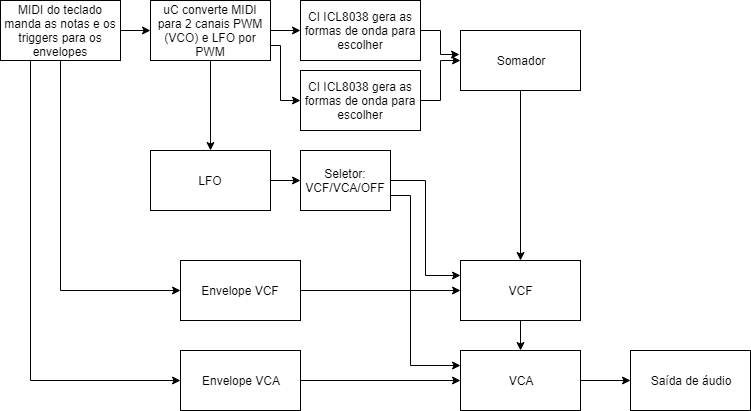

The diagram above was exported from draw.io. Its source (the exported page's mxGraphModel, read from the mxfile embedded in the PNG):
<mxGraphModel dx="1108" dy="484" grid="1" gridSize="10" guides="1" tooltips="1" connect="1" arrows="1" fold="1" page="1" pageScale="1" pageWidth="827" pageHeight="1169" math="0" shadow="0">
  <root>
    <mxCell id="0" />
    <mxCell id="1" parent="0" />
    <mxCell id="8Db8D1xJ8n_I7ENGFjJ8-3" style="edgeStyle=orthogonalEdgeStyle;rounded=0;orthogonalLoop=1;jettySize=auto;html=1;exitX=1;exitY=0.5;exitDx=0;exitDy=0;entryX=0;entryY=0.5;entryDx=0;entryDy=0;" edge="1" parent="1" source="8Db8D1xJ8n_I7ENGFjJ8-1" target="8Db8D1xJ8n_I7ENGFjJ8-2">
      <mxGeometry relative="1" as="geometry" />
    </mxCell>
    <mxCell id="8Db8D1xJ8n_I7ENGFjJ8-16" style="edgeStyle=orthogonalEdgeStyle;rounded=0;orthogonalLoop=1;jettySize=auto;html=1;exitX=0.5;exitY=1;exitDx=0;exitDy=0;entryX=0;entryY=0.5;entryDx=0;entryDy=0;" edge="1" parent="1" source="8Db8D1xJ8n_I7ENGFjJ8-1" target="8Db8D1xJ8n_I7ENGFjJ8-15">
      <mxGeometry relative="1" as="geometry">
        <mxPoint x="190" y="220" as="targetPoint" />
        <Array as="points">
          <mxPoint x="80" y="310" />
        </Array>
      </mxGeometry>
    </mxCell>
    <mxCell id="8Db8D1xJ8n_I7ENGFjJ8-20" style="edgeStyle=orthogonalEdgeStyle;rounded=0;orthogonalLoop=1;jettySize=auto;html=1;exitX=0.25;exitY=1;exitDx=0;exitDy=0;entryX=0;entryY=0.5;entryDx=0;entryDy=0;" edge="1" parent="1" source="8Db8D1xJ8n_I7ENGFjJ8-1" target="8Db8D1xJ8n_I7ENGFjJ8-19">
      <mxGeometry relative="1" as="geometry" />
    </mxCell>
    <mxCell id="8Db8D1xJ8n_I7ENGFjJ8-1" value="MIDI do teclado manda as notas e os triggers para os envelopes" style="rounded=0;whiteSpace=wrap;html=1;" vertex="1" parent="1">
      <mxGeometry x="20" y="20" width="120" height="60" as="geometry" />
    </mxCell>
    <mxCell id="8Db8D1xJ8n_I7ENGFjJ8-5" style="edgeStyle=orthogonalEdgeStyle;rounded=0;orthogonalLoop=1;jettySize=auto;html=1;exitX=1;exitY=0.5;exitDx=0;exitDy=0;entryX=0;entryY=0.5;entryDx=0;entryDy=0;" edge="1" parent="1" source="8Db8D1xJ8n_I7ENGFjJ8-2" target="8Db8D1xJ8n_I7ENGFjJ8-4">
      <mxGeometry relative="1" as="geometry" />
    </mxCell>
    <mxCell id="8Db8D1xJ8n_I7ENGFjJ8-9" style="edgeStyle=orthogonalEdgeStyle;rounded=0;orthogonalLoop=1;jettySize=auto;html=1;exitX=1;exitY=0.75;exitDx=0;exitDy=0;entryX=0;entryY=0.5;entryDx=0;entryDy=0;" edge="1" parent="1" source="8Db8D1xJ8n_I7ENGFjJ8-2" target="8Db8D1xJ8n_I7ENGFjJ8-6">
      <mxGeometry relative="1" as="geometry">
        <Array as="points">
          <mxPoint x="300" y="65" />
          <mxPoint x="300" y="120" />
        </Array>
      </mxGeometry>
    </mxCell>
    <mxCell id="8Db8D1xJ8n_I7ENGFjJ8-27" style="edgeStyle=orthogonalEdgeStyle;rounded=0;orthogonalLoop=1;jettySize=auto;html=1;exitX=0.5;exitY=1;exitDx=0;exitDy=0;entryX=0.5;entryY=0;entryDx=0;entryDy=0;" edge="1" parent="1" source="8Db8D1xJ8n_I7ENGFjJ8-2" target="8Db8D1xJ8n_I7ENGFjJ8-26">
      <mxGeometry relative="1" as="geometry" />
    </mxCell>
    <mxCell id="8Db8D1xJ8n_I7ENGFjJ8-2" value="uC converte MIDI para 2 canais PWM (VCO) e LFO por PWM" style="rounded=0;whiteSpace=wrap;html=1;" vertex="1" parent="1">
      <mxGeometry x="170" y="20" width="120" height="60" as="geometry" />
    </mxCell>
    <mxCell id="8Db8D1xJ8n_I7ENGFjJ8-11" style="edgeStyle=orthogonalEdgeStyle;rounded=0;orthogonalLoop=1;jettySize=auto;html=1;exitX=1;exitY=0.5;exitDx=0;exitDy=0;entryX=-0.008;entryY=0.4;entryDx=0;entryDy=0;entryPerimeter=0;" edge="1" parent="1" source="8Db8D1xJ8n_I7ENGFjJ8-4" target="8Db8D1xJ8n_I7ENGFjJ8-10">
      <mxGeometry relative="1" as="geometry" />
    </mxCell>
    <mxCell id="8Db8D1xJ8n_I7ENGFjJ8-4" value="CI ICL8038 gera as formas de onda para escolher" style="rounded=0;whiteSpace=wrap;html=1;" vertex="1" parent="1">
      <mxGeometry x="320" y="20" width="120" height="60" as="geometry" />
    </mxCell>
    <mxCell id="8Db8D1xJ8n_I7ENGFjJ8-12" style="edgeStyle=orthogonalEdgeStyle;rounded=0;orthogonalLoop=1;jettySize=auto;html=1;exitX=1;exitY=0.5;exitDx=0;exitDy=0;entryX=0;entryY=0.5;entryDx=0;entryDy=0;" edge="1" parent="1" source="8Db8D1xJ8n_I7ENGFjJ8-6" target="8Db8D1xJ8n_I7ENGFjJ8-10">
      <mxGeometry relative="1" as="geometry" />
    </mxCell>
    <mxCell id="8Db8D1xJ8n_I7ENGFjJ8-6" value="CI ICL8038 gera as formas de onda para escolher" style="rounded=0;whiteSpace=wrap;html=1;" vertex="1" parent="1">
      <mxGeometry x="320" y="90" width="120" height="60" as="geometry" />
    </mxCell>
    <mxCell id="8Db8D1xJ8n_I7ENGFjJ8-18" style="edgeStyle=orthogonalEdgeStyle;rounded=0;orthogonalLoop=1;jettySize=auto;html=1;exitX=0.5;exitY=1;exitDx=0;exitDy=0;entryX=0.5;entryY=0;entryDx=0;entryDy=0;" edge="1" parent="1" source="8Db8D1xJ8n_I7ENGFjJ8-10" target="8Db8D1xJ8n_I7ENGFjJ8-13">
      <mxGeometry relative="1" as="geometry" />
    </mxCell>
    <mxCell id="8Db8D1xJ8n_I7ENGFjJ8-10" value="Somador" style="rounded=0;whiteSpace=wrap;html=1;" vertex="1" parent="1">
      <mxGeometry x="480" y="50" width="120" height="60" as="geometry" />
    </mxCell>
    <mxCell id="8Db8D1xJ8n_I7ENGFjJ8-23" style="edgeStyle=orthogonalEdgeStyle;rounded=0;orthogonalLoop=1;jettySize=auto;html=1;exitX=0.5;exitY=1;exitDx=0;exitDy=0;entryX=0.5;entryY=0;entryDx=0;entryDy=0;" edge="1" parent="1" source="8Db8D1xJ8n_I7ENGFjJ8-13" target="8Db8D1xJ8n_I7ENGFjJ8-21">
      <mxGeometry relative="1" as="geometry" />
    </mxCell>
    <mxCell id="8Db8D1xJ8n_I7ENGFjJ8-13" value="VCF" style="rounded=0;whiteSpace=wrap;html=1;" vertex="1" parent="1">
      <mxGeometry x="480" y="280" width="120" height="60" as="geometry" />
    </mxCell>
    <mxCell id="8Db8D1xJ8n_I7ENGFjJ8-17" style="edgeStyle=orthogonalEdgeStyle;rounded=0;orthogonalLoop=1;jettySize=auto;html=1;exitX=1;exitY=0.5;exitDx=0;exitDy=0;entryX=0;entryY=0.5;entryDx=0;entryDy=0;" edge="1" parent="1" source="8Db8D1xJ8n_I7ENGFjJ8-15" target="8Db8D1xJ8n_I7ENGFjJ8-13">
      <mxGeometry relative="1" as="geometry" />
    </mxCell>
    <mxCell id="8Db8D1xJ8n_I7ENGFjJ8-15" value="Envelope VCF" style="rounded=0;whiteSpace=wrap;html=1;" vertex="1" parent="1">
      <mxGeometry x="200" y="280" width="120" height="60" as="geometry" />
    </mxCell>
    <mxCell id="8Db8D1xJ8n_I7ENGFjJ8-22" style="edgeStyle=orthogonalEdgeStyle;rounded=0;orthogonalLoop=1;jettySize=auto;html=1;" edge="1" parent="1" source="8Db8D1xJ8n_I7ENGFjJ8-19" target="8Db8D1xJ8n_I7ENGFjJ8-21">
      <mxGeometry relative="1" as="geometry" />
    </mxCell>
    <mxCell id="8Db8D1xJ8n_I7ENGFjJ8-19" value="Envelope VCA" style="rounded=0;whiteSpace=wrap;html=1;" vertex="1" parent="1">
      <mxGeometry x="200" y="370" width="120" height="60" as="geometry" />
    </mxCell>
    <mxCell id="8Db8D1xJ8n_I7ENGFjJ8-30" style="edgeStyle=orthogonalEdgeStyle;rounded=0;orthogonalLoop=1;jettySize=auto;html=1;exitX=1;exitY=0.5;exitDx=0;exitDy=0;entryX=0;entryY=0.5;entryDx=0;entryDy=0;" edge="1" parent="1" source="8Db8D1xJ8n_I7ENGFjJ8-21" target="8Db8D1xJ8n_I7ENGFjJ8-24">
      <mxGeometry relative="1" as="geometry" />
    </mxCell>
    <mxCell id="8Db8D1xJ8n_I7ENGFjJ8-21" value="VCA" style="rounded=0;whiteSpace=wrap;html=1;" vertex="1" parent="1">
      <mxGeometry x="480" y="370" width="120" height="60" as="geometry" />
    </mxCell>
    <mxCell id="8Db8D1xJ8n_I7ENGFjJ8-24" value="Saída de áudio" style="rounded=0;whiteSpace=wrap;html=1;" vertex="1" parent="1">
      <mxGeometry x="650" y="370" width="120" height="60" as="geometry" />
    </mxCell>
    <mxCell id="8Db8D1xJ8n_I7ENGFjJ8-26" value="LFO" style="rounded=0;whiteSpace=wrap;html=1;" vertex="1" parent="1">
      <mxGeometry x="170" y="170" width="120" height="60" as="geometry" />
    </mxCell>
    <mxCell id="8Db8D1xJ8n_I7ENGFjJ8-33" style="edgeStyle=orthogonalEdgeStyle;rounded=0;orthogonalLoop=1;jettySize=auto;html=1;exitX=1;exitY=0.5;exitDx=0;exitDy=0;entryX=0;entryY=0.25;entryDx=0;entryDy=0;" edge="1" parent="1" source="8Db8D1xJ8n_I7ENGFjJ8-31" target="8Db8D1xJ8n_I7ENGFjJ8-13">
      <mxGeometry relative="1" as="geometry" />
    </mxCell>
    <mxCell id="8Db8D1xJ8n_I7ENGFjJ8-34" style="edgeStyle=orthogonalEdgeStyle;rounded=0;orthogonalLoop=1;jettySize=auto;html=1;exitX=1;exitY=0.75;exitDx=0;exitDy=0;entryX=0;entryY=0.25;entryDx=0;entryDy=0;" edge="1" parent="1" source="8Db8D1xJ8n_I7ENGFjJ8-31" target="8Db8D1xJ8n_I7ENGFjJ8-21">
      <mxGeometry relative="1" as="geometry">
        <Array as="points">
          <mxPoint x="430" y="215" />
          <mxPoint x="430" y="385" />
        </Array>
      </mxGeometry>
    </mxCell>
    <mxCell id="8Db8D1xJ8n_I7ENGFjJ8-31" value="Seletor:&lt;br&gt;VCF/VCA/OFF" style="rounded=0;whiteSpace=wrap;html=1;" vertex="1" parent="1">
      <mxGeometry x="320" y="170" width="90" height="60" as="geometry" />
    </mxCell>
    <mxCell id="8Db8D1xJ8n_I7ENGFjJ8-32" value="" style="edgeStyle=orthogonalEdgeStyle;rounded=0;orthogonalLoop=1;jettySize=auto;html=1;" edge="1" parent="1" source="8Db8D1xJ8n_I7ENGFjJ8-26" target="8Db8D1xJ8n_I7ENGFjJ8-31">
      <mxGeometry relative="1" as="geometry" />
    </mxCell>
  </root>
</mxGraphModel>